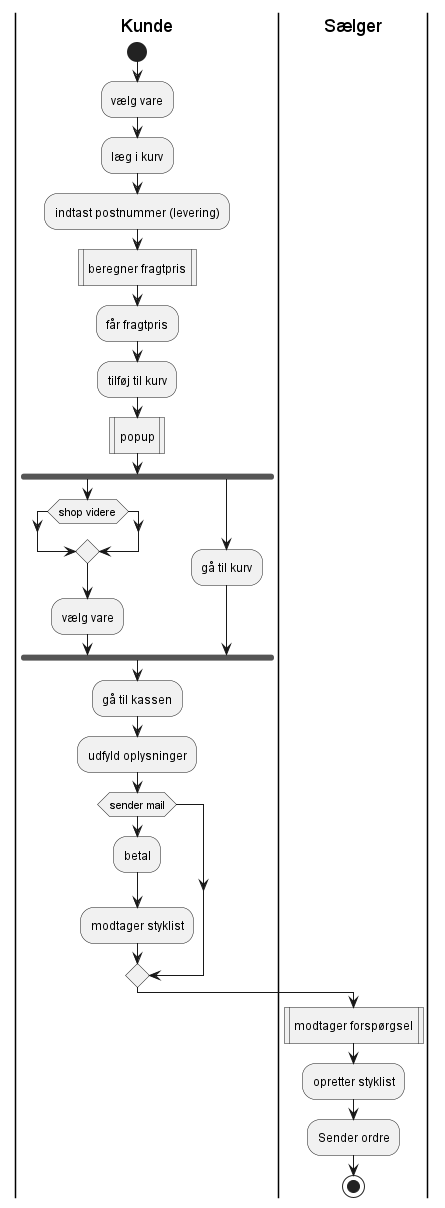

The diagram above was rendered by PlantUML. Its source (embedded in the PNG):
@startuml
|Kunde|
start
    :vælg vare;
    :læg i kurv;
    :indtast postnummer (levering);
    :beregner fragtpris|
    :får fragtpris;
    :tilføj til kurv;
    :popup|
fork
if(shop videre) then
end if
    :vælg vare;

fork again
    :gå til kurv;
endfork
    :gå til kassen;
    :udfyld oplysninger;
    if(sender mail)
    :betal;
    :modtager styklist;
    endif

|Sælger|
    :modtager forspørgsel|
    :opretter styklist;
    :Sender ordre;
stop
@enduml